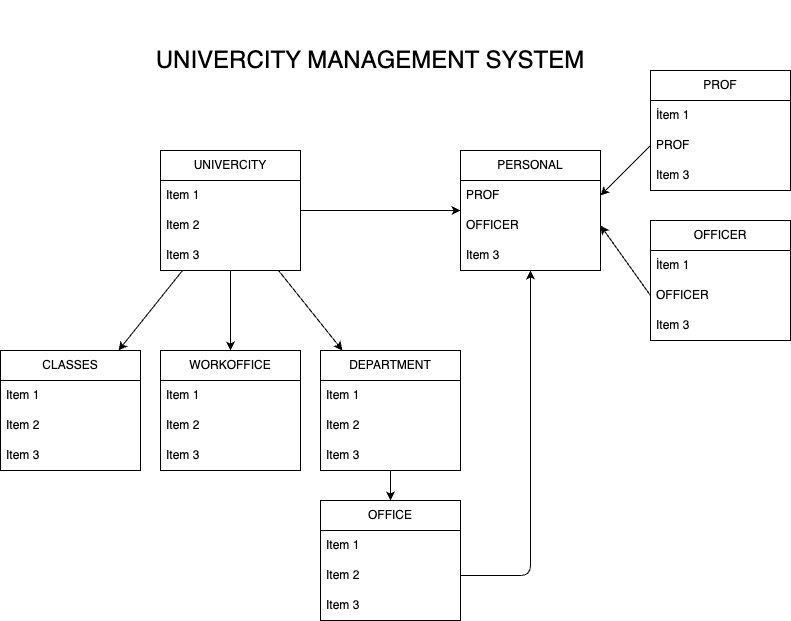

The diagram above was exported from draw.io. Its source (the exported page's mxGraphModel, read from the mxfile embedded in the PNG):
<mxGraphModel dx="1488" dy="1053" grid="1" gridSize="10" guides="1" tooltips="1" connect="1" arrows="1" fold="1" page="1" pageScale="1" pageWidth="850" pageHeight="1100" math="0" shadow="0">
  <root>
    <mxCell id="0" />
    <mxCell id="1" parent="0" />
    <mxCell id="10" value="" style="edgeStyle=none;html=1;" edge="1" parent="1" source="2" target="6">
      <mxGeometry relative="1" as="geometry" />
    </mxCell>
    <mxCell id="15" value="" style="edgeStyle=none;html=1;" edge="1" parent="1" source="2" target="11">
      <mxGeometry relative="1" as="geometry" />
    </mxCell>
    <mxCell id="20" value="" style="edgeStyle=none;html=1;" edge="1" parent="1" source="2" target="16">
      <mxGeometry relative="1" as="geometry" />
    </mxCell>
    <mxCell id="30" value="" style="edgeStyle=none;html=1;" edge="1" parent="1" source="2" target="26">
      <mxGeometry relative="1" as="geometry" />
    </mxCell>
    <mxCell id="2" value="UNIVERCITY" style="swimlane;fontStyle=0;childLayout=stackLayout;horizontal=1;startSize=30;horizontalStack=0;resizeParent=1;resizeParentMax=0;resizeLast=0;collapsible=1;marginBottom=0;whiteSpace=wrap;html=1;" vertex="1" parent="1">
      <mxGeometry x="180" y="320" width="140" height="120" as="geometry" />
    </mxCell>
    <mxCell id="3" value="Item 1" style="text;strokeColor=none;fillColor=none;align=left;verticalAlign=middle;spacingLeft=4;spacingRight=4;overflow=hidden;points=[[0,0.5],[1,0.5]];portConstraint=eastwest;rotatable=0;whiteSpace=wrap;html=1;" vertex="1" parent="2">
      <mxGeometry y="30" width="140" height="30" as="geometry" />
    </mxCell>
    <mxCell id="4" value="Item 2" style="text;strokeColor=none;fillColor=none;align=left;verticalAlign=middle;spacingLeft=4;spacingRight=4;overflow=hidden;points=[[0,0.5],[1,0.5]];portConstraint=eastwest;rotatable=0;whiteSpace=wrap;html=1;" vertex="1" parent="2">
      <mxGeometry y="60" width="140" height="30" as="geometry" />
    </mxCell>
    <mxCell id="5" value="Item 3" style="text;strokeColor=none;fillColor=none;align=left;verticalAlign=middle;spacingLeft=4;spacingRight=4;overflow=hidden;points=[[0,0.5],[1,0.5]];portConstraint=eastwest;rotatable=0;whiteSpace=wrap;html=1;" vertex="1" parent="2">
      <mxGeometry y="90" width="140" height="30" as="geometry" />
    </mxCell>
    <mxCell id="6" value="WORKOFFICE" style="swimlane;fontStyle=0;childLayout=stackLayout;horizontal=1;startSize=30;horizontalStack=0;resizeParent=1;resizeParentMax=0;resizeLast=0;collapsible=1;marginBottom=0;whiteSpace=wrap;html=1;" vertex="1" parent="1">
      <mxGeometry x="180" y="520" width="140" height="120" as="geometry" />
    </mxCell>
    <mxCell id="7" value="Item 1" style="text;strokeColor=none;fillColor=none;align=left;verticalAlign=middle;spacingLeft=4;spacingRight=4;overflow=hidden;points=[[0,0.5],[1,0.5]];portConstraint=eastwest;rotatable=0;whiteSpace=wrap;html=1;" vertex="1" parent="6">
      <mxGeometry y="30" width="140" height="30" as="geometry" />
    </mxCell>
    <mxCell id="8" value="Item 2" style="text;strokeColor=none;fillColor=none;align=left;verticalAlign=middle;spacingLeft=4;spacingRight=4;overflow=hidden;points=[[0,0.5],[1,0.5]];portConstraint=eastwest;rotatable=0;whiteSpace=wrap;html=1;" vertex="1" parent="6">
      <mxGeometry y="60" width="140" height="30" as="geometry" />
    </mxCell>
    <mxCell id="9" value="Item 3" style="text;strokeColor=none;fillColor=none;align=left;verticalAlign=middle;spacingLeft=4;spacingRight=4;overflow=hidden;points=[[0,0.5],[1,0.5]];portConstraint=eastwest;rotatable=0;whiteSpace=wrap;html=1;" vertex="1" parent="6">
      <mxGeometry y="90" width="140" height="30" as="geometry" />
    </mxCell>
    <mxCell id="25" value="" style="edgeStyle=none;html=1;" edge="1" parent="1" source="11" target="21">
      <mxGeometry relative="1" as="geometry" />
    </mxCell>
    <mxCell id="11" value="DEPARTMENT" style="swimlane;fontStyle=0;childLayout=stackLayout;horizontal=1;startSize=30;horizontalStack=0;resizeParent=1;resizeParentMax=0;resizeLast=0;collapsible=1;marginBottom=0;whiteSpace=wrap;html=1;" vertex="1" parent="1">
      <mxGeometry x="340" y="520" width="140" height="120" as="geometry" />
    </mxCell>
    <mxCell id="12" value="Item 1" style="text;strokeColor=none;fillColor=none;align=left;verticalAlign=middle;spacingLeft=4;spacingRight=4;overflow=hidden;points=[[0,0.5],[1,0.5]];portConstraint=eastwest;rotatable=0;whiteSpace=wrap;html=1;" vertex="1" parent="11">
      <mxGeometry y="30" width="140" height="30" as="geometry" />
    </mxCell>
    <mxCell id="13" value="Item 2" style="text;strokeColor=none;fillColor=none;align=left;verticalAlign=middle;spacingLeft=4;spacingRight=4;overflow=hidden;points=[[0,0.5],[1,0.5]];portConstraint=eastwest;rotatable=0;whiteSpace=wrap;html=1;" vertex="1" parent="11">
      <mxGeometry y="60" width="140" height="30" as="geometry" />
    </mxCell>
    <mxCell id="14" value="Item 3" style="text;strokeColor=none;fillColor=none;align=left;verticalAlign=middle;spacingLeft=4;spacingRight=4;overflow=hidden;points=[[0,0.5],[1,0.5]];portConstraint=eastwest;rotatable=0;whiteSpace=wrap;html=1;" vertex="1" parent="11">
      <mxGeometry y="90" width="140" height="30" as="geometry" />
    </mxCell>
    <mxCell id="16" value="CLASSES" style="swimlane;fontStyle=0;childLayout=stackLayout;horizontal=1;startSize=30;horizontalStack=0;resizeParent=1;resizeParentMax=0;resizeLast=0;collapsible=1;marginBottom=0;whiteSpace=wrap;html=1;" vertex="1" parent="1">
      <mxGeometry x="20" y="520" width="140" height="120" as="geometry" />
    </mxCell>
    <mxCell id="17" value="Item 1" style="text;strokeColor=none;fillColor=none;align=left;verticalAlign=middle;spacingLeft=4;spacingRight=4;overflow=hidden;points=[[0,0.5],[1,0.5]];portConstraint=eastwest;rotatable=0;whiteSpace=wrap;html=1;" vertex="1" parent="16">
      <mxGeometry y="30" width="140" height="30" as="geometry" />
    </mxCell>
    <mxCell id="18" value="Item 2" style="text;strokeColor=none;fillColor=none;align=left;verticalAlign=middle;spacingLeft=4;spacingRight=4;overflow=hidden;points=[[0,0.5],[1,0.5]];portConstraint=eastwest;rotatable=0;whiteSpace=wrap;html=1;" vertex="1" parent="16">
      <mxGeometry y="60" width="140" height="30" as="geometry" />
    </mxCell>
    <mxCell id="19" value="Item 3" style="text;strokeColor=none;fillColor=none;align=left;verticalAlign=middle;spacingLeft=4;spacingRight=4;overflow=hidden;points=[[0,0.5],[1,0.5]];portConstraint=eastwest;rotatable=0;whiteSpace=wrap;html=1;" vertex="1" parent="16">
      <mxGeometry y="90" width="140" height="30" as="geometry" />
    </mxCell>
    <mxCell id="21" value="OFFICE" style="swimlane;fontStyle=0;childLayout=stackLayout;horizontal=1;startSize=30;horizontalStack=0;resizeParent=1;resizeParentMax=0;resizeLast=0;collapsible=1;marginBottom=0;whiteSpace=wrap;html=1;" vertex="1" parent="1">
      <mxGeometry x="340" y="670" width="140" height="120" as="geometry" />
    </mxCell>
    <mxCell id="22" value="Item 1" style="text;strokeColor=none;fillColor=none;align=left;verticalAlign=middle;spacingLeft=4;spacingRight=4;overflow=hidden;points=[[0,0.5],[1,0.5]];portConstraint=eastwest;rotatable=0;whiteSpace=wrap;html=1;" vertex="1" parent="21">
      <mxGeometry y="30" width="140" height="30" as="geometry" />
    </mxCell>
    <mxCell id="23" value="Item 2" style="text;strokeColor=none;fillColor=none;align=left;verticalAlign=middle;spacingLeft=4;spacingRight=4;overflow=hidden;points=[[0,0.5],[1,0.5]];portConstraint=eastwest;rotatable=0;whiteSpace=wrap;html=1;" vertex="1" parent="21">
      <mxGeometry y="60" width="140" height="30" as="geometry" />
    </mxCell>
    <mxCell id="24" value="Item 3" style="text;strokeColor=none;fillColor=none;align=left;verticalAlign=middle;spacingLeft=4;spacingRight=4;overflow=hidden;points=[[0,0.5],[1,0.5]];portConstraint=eastwest;rotatable=0;whiteSpace=wrap;html=1;" vertex="1" parent="21">
      <mxGeometry y="90" width="140" height="30" as="geometry" />
    </mxCell>
    <mxCell id="26" value="PERSONAL" style="swimlane;fontStyle=0;childLayout=stackLayout;horizontal=1;startSize=30;horizontalStack=0;resizeParent=1;resizeParentMax=0;resizeLast=0;collapsible=1;marginBottom=0;whiteSpace=wrap;html=1;" vertex="1" parent="1">
      <mxGeometry x="480" y="320" width="140" height="120" as="geometry" />
    </mxCell>
    <mxCell id="27" value="PROF" style="text;strokeColor=none;fillColor=none;align=left;verticalAlign=middle;spacingLeft=4;spacingRight=4;overflow=hidden;points=[[0,0.5],[1,0.5]];portConstraint=eastwest;rotatable=0;whiteSpace=wrap;html=1;" vertex="1" parent="26">
      <mxGeometry y="30" width="140" height="30" as="geometry" />
    </mxCell>
    <mxCell id="28" value="OFFICER" style="text;strokeColor=none;fillColor=none;align=left;verticalAlign=middle;spacingLeft=4;spacingRight=4;overflow=hidden;points=[[0,0.5],[1,0.5]];portConstraint=eastwest;rotatable=0;whiteSpace=wrap;html=1;" vertex="1" parent="26">
      <mxGeometry y="60" width="140" height="30" as="geometry" />
    </mxCell>
    <mxCell id="29" value="Item 3" style="text;strokeColor=none;fillColor=none;align=left;verticalAlign=middle;spacingLeft=4;spacingRight=4;overflow=hidden;points=[[0,0.5],[1,0.5]];portConstraint=eastwest;rotatable=0;whiteSpace=wrap;html=1;" vertex="1" parent="26">
      <mxGeometry y="90" width="140" height="30" as="geometry" />
    </mxCell>
    <mxCell id="33" value="PROF" style="swimlane;fontStyle=0;childLayout=stackLayout;horizontal=1;startSize=30;horizontalStack=0;resizeParent=1;resizeParentMax=0;resizeLast=0;collapsible=1;marginBottom=0;whiteSpace=wrap;html=1;" vertex="1" parent="1">
      <mxGeometry x="670" y="240" width="140" height="120" as="geometry" />
    </mxCell>
    <mxCell id="34" value="İtem 1" style="text;strokeColor=none;fillColor=none;align=left;verticalAlign=middle;spacingLeft=4;spacingRight=4;overflow=hidden;points=[[0,0.5],[1,0.5]];portConstraint=eastwest;rotatable=0;whiteSpace=wrap;html=1;" vertex="1" parent="33">
      <mxGeometry y="30" width="140" height="30" as="geometry" />
    </mxCell>
    <mxCell id="35" value="PROF" style="text;strokeColor=none;fillColor=none;align=left;verticalAlign=middle;spacingLeft=4;spacingRight=4;overflow=hidden;points=[[0,0.5],[1,0.5]];portConstraint=eastwest;rotatable=0;whiteSpace=wrap;html=1;" vertex="1" parent="33">
      <mxGeometry y="60" width="140" height="30" as="geometry" />
    </mxCell>
    <mxCell id="36" value="Item 3" style="text;strokeColor=none;fillColor=none;align=left;verticalAlign=middle;spacingLeft=4;spacingRight=4;overflow=hidden;points=[[0,0.5],[1,0.5]];portConstraint=eastwest;rotatable=0;whiteSpace=wrap;html=1;" vertex="1" parent="33">
      <mxGeometry y="90" width="140" height="30" as="geometry" />
    </mxCell>
    <mxCell id="38" value="OFFICER" style="swimlane;fontStyle=0;childLayout=stackLayout;horizontal=1;startSize=30;horizontalStack=0;resizeParent=1;resizeParentMax=0;resizeLast=0;collapsible=1;marginBottom=0;whiteSpace=wrap;html=1;" vertex="1" parent="1">
      <mxGeometry x="670" y="390" width="140" height="120" as="geometry" />
    </mxCell>
    <mxCell id="39" value="İtem 1" style="text;strokeColor=none;fillColor=none;align=left;verticalAlign=middle;spacingLeft=4;spacingRight=4;overflow=hidden;points=[[0,0.5],[1,0.5]];portConstraint=eastwest;rotatable=0;whiteSpace=wrap;html=1;" vertex="1" parent="38">
      <mxGeometry y="30" width="140" height="30" as="geometry" />
    </mxCell>
    <mxCell id="40" value="OFFICER" style="text;strokeColor=none;fillColor=none;align=left;verticalAlign=middle;spacingLeft=4;spacingRight=4;overflow=hidden;points=[[0,0.5],[1,0.5]];portConstraint=eastwest;rotatable=0;whiteSpace=wrap;html=1;" vertex="1" parent="38">
      <mxGeometry y="60" width="140" height="30" as="geometry" />
    </mxCell>
    <mxCell id="41" value="Item 3" style="text;strokeColor=none;fillColor=none;align=left;verticalAlign=middle;spacingLeft=4;spacingRight=4;overflow=hidden;points=[[0,0.5],[1,0.5]];portConstraint=eastwest;rotatable=0;whiteSpace=wrap;html=1;" vertex="1" parent="38">
      <mxGeometry y="90" width="140" height="30" as="geometry" />
    </mxCell>
    <mxCell id="44" value="" style="edgeStyle=none;html=1;entryX=1;entryY=0.5;entryDx=0;entryDy=0;exitX=0;exitY=0.5;exitDx=0;exitDy=0;" edge="1" parent="1" source="35" target="27">
      <mxGeometry relative="1" as="geometry">
        <mxPoint x="620" y="350" as="targetPoint" />
      </mxGeometry>
    </mxCell>
    <mxCell id="48" value="" style="endArrow=classic;html=1;entryX=1;entryY=0.5;entryDx=0;entryDy=0;exitX=0;exitY=0.5;exitDx=0;exitDy=0;" edge="1" parent="1" source="40" target="28">
      <mxGeometry width="50" height="50" relative="1" as="geometry">
        <mxPoint x="420" y="560" as="sourcePoint" />
        <mxPoint x="470" y="510" as="targetPoint" />
      </mxGeometry>
    </mxCell>
    <mxCell id="50" value="" style="endArrow=classic;html=1;exitX=1;exitY=0.5;exitDx=0;exitDy=0;" edge="1" parent="1" source="23" target="29">
      <mxGeometry width="50" height="50" relative="1" as="geometry">
        <mxPoint x="550" y="720" as="sourcePoint" />
        <mxPoint x="580" y="510" as="targetPoint" />
        <Array as="points">
          <mxPoint x="550" y="745" />
        </Array>
      </mxGeometry>
    </mxCell>
    <mxCell id="51" value="&lt;font style=&quot;font-size: 24px;&quot;&gt;UNIVERCITY MANAGEMENT SYSTEM&lt;/font&gt;" style="text;strokeColor=none;align=center;fillColor=none;html=1;verticalAlign=middle;whiteSpace=wrap;rounded=0;" vertex="1" parent="1">
      <mxGeometry x="160" y="170" width="460" height="120" as="geometry" />
    </mxCell>
  </root>
</mxGraphModel>